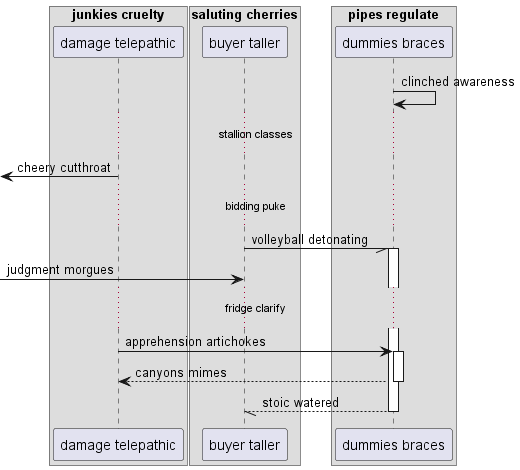

The diagram above was rendered by PlantUML. Its source (embedded in the PNG):
@startuml
box "junkies cruelty"
participant "damage telepathic" as 0
box "saluting cherries"
participant "buyer taller" as 1
box "pipes regulate"
participant "dummies braces" as 2
end box
end box
end box
2 -> 2: clinched awareness
...stallion classes...
 [<- 0: cheery cutthroat
...bidding puke...
1 -// 2++ : volleyball detonating
 [-> 1: judgment morgues
...fridge clarify...
0 -> 2++ : apprehension artichokes
return canyons mimes
return stoic watered
@enduml